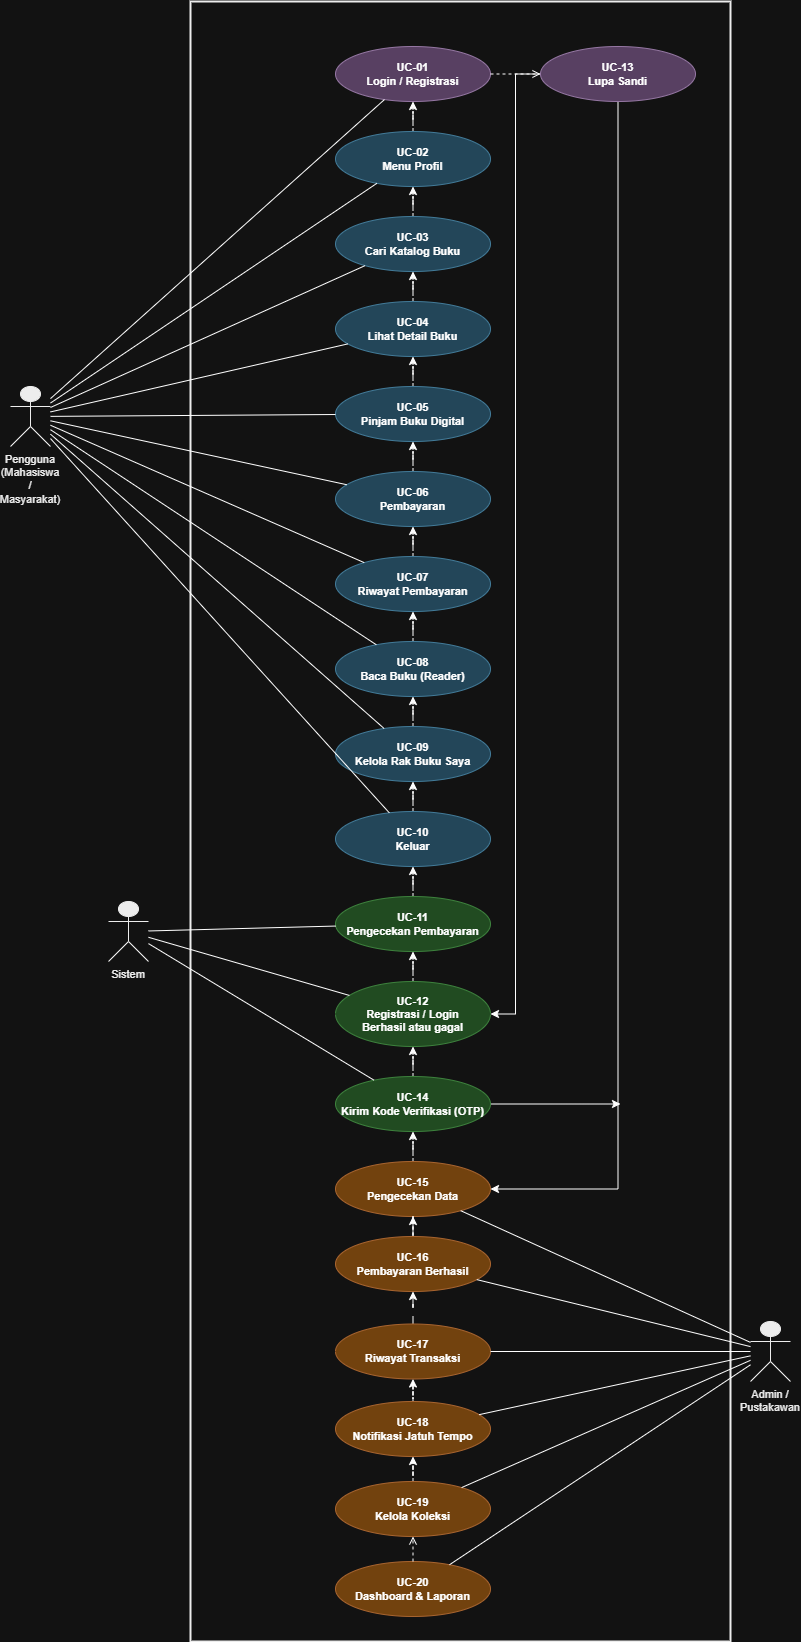

The diagram above was exported from draw.io. Its source (the exported page's mxGraphModel, read from the mxfile embedded in the PNG):
<mxGraphModel dx="2575" dy="2689" grid="1" gridSize="10" guides="1" tooltips="1" connect="1" arrows="1" fold="1" page="1" pageScale="1" pageWidth="827" pageHeight="1169" math="0" shadow="0">
  <root>
    <mxCell id="0" />
    <mxCell id="1" parent="0" />
    <mxCell id="2_XJQ_b6K4vF8QL2HDr9-1" parent="1" style="rounded=0;whiteSpace=wrap;html=1;fillColor=none;strokeColor=#000000;strokeWidth=2;dashed=0;verticalAlign=top;" value="" vertex="1">
      <mxGeometry height="1640" width="540" x="200" y="-20" as="geometry" />
    </mxCell>
    <mxCell id="2_XJQ_b6K4vF8QL2HDr9-2" parent="1" style="shape=umlActor;whiteSpace=wrap;html=1;fillColor=#000000;strokeColor=#000000;fontColor=#000000;fontSize=11;verticalLabelPosition=bottom;verticalAlign=top;align=center;" value="Pengguna&#10;(Mahasiswa /&#10;Masyarakat)" vertex="1">
      <mxGeometry height="60" width="40" x="20" y="365" as="geometry" />
    </mxCell>
    <mxCell id="2_XJQ_b6K4vF8QL2HDr9-3" parent="1" style="shape=umlActor;whiteSpace=wrap;html=1;fillColor=#000000;strokeColor=#000000;fontColor=#000000;fontSize=11;verticalLabelPosition=bottom;verticalAlign=top;align=center;" value="Sistem" vertex="1">
      <mxGeometry height="60" width="40" x="118" y="880" as="geometry" />
    </mxCell>
    <mxCell id="2_XJQ_b6K4vF8QL2HDr9-4" parent="1" style="shape=umlActor;whiteSpace=wrap;html=1;fillColor=#000000;strokeColor=#000000;fontColor=#000000;fontSize=11;verticalLabelPosition=bottom;verticalAlign=top;align=center;" value="Admin /&#10;Pustakawan" vertex="1">
      <mxGeometry height="60" width="40" x="760" y="1300" as="geometry" />
    </mxCell>
    <mxCell id="2_XJQ_b6K4vF8QL2HDr9-5" parent="1" style="ellipse;whiteSpace=wrap;html=1;fillColor=#d4b8e0;strokeColor=#9673a6;fontSize=11;fontStyle=1;align=center;" value="UC-01&#10;Login / Registrasi" vertex="1">
      <mxGeometry height="55" width="155" x="345" y="25" as="geometry" />
    </mxCell>
    <mxCell id="2_XJQ_b6K4vF8QL2HDr9-69" edge="1" parent="1" source="2_XJQ_b6K4vF8QL2HDr9-6" style="edgeStyle=orthogonalEdgeStyle;rounded=0;orthogonalLoop=1;jettySize=auto;html=1;entryX=1;entryY=0.5;entryDx=0;entryDy=0;" target="2_XJQ_b6K4vF8QL2HDr9-19">
      <mxGeometry relative="1" as="geometry">
        <Array as="points">
          <mxPoint x="628" y="1168" />
        </Array>
      </mxGeometry>
    </mxCell>
    <mxCell id="2_XJQ_b6K4vF8QL2HDr9-70" edge="1" parent="1" source="2_XJQ_b6K4vF8QL2HDr9-6" style="edgeStyle=orthogonalEdgeStyle;rounded=0;orthogonalLoop=1;jettySize=auto;html=1;entryX=1;entryY=0.5;entryDx=0;entryDy=0;" target="2_XJQ_b6K4vF8QL2HDr9-17">
      <mxGeometry relative="1" as="geometry" />
    </mxCell>
    <mxCell id="2_XJQ_b6K4vF8QL2HDr9-6" parent="1" style="ellipse;whiteSpace=wrap;html=1;fillColor=#d4b8e0;strokeColor=#9673a6;fontSize=11;fontStyle=1;align=center;" value="UC-13&#10;Lupa Sandi" vertex="1">
      <mxGeometry height="55" width="155" x="550" y="25" as="geometry" />
    </mxCell>
    <mxCell id="2_XJQ_b6K4vF8QL2HDr9-66" edge="1" parent="1" source="2_XJQ_b6K4vF8QL2HDr9-7" style="edgeStyle=orthogonalEdgeStyle;rounded=0;orthogonalLoop=1;jettySize=auto;html=1;dashed=1;" target="2_XJQ_b6K4vF8QL2HDr9-5" value="">
      <mxGeometry relative="1" as="geometry" />
    </mxCell>
    <mxCell id="2_XJQ_b6K4vF8QL2HDr9-7" parent="1" style="ellipse;whiteSpace=wrap;html=1;fillColor=#a8d0e6;strokeColor=#5a9cbf;fontSize=11;fontStyle=1;align=center;" value="UC-02&#10;Menu Profil" vertex="1">
      <mxGeometry height="55" width="155" x="345" y="110" as="geometry" />
    </mxCell>
    <mxCell id="2_XJQ_b6K4vF8QL2HDr9-65" edge="1" parent="1" source="2_XJQ_b6K4vF8QL2HDr9-8" style="edgeStyle=orthogonalEdgeStyle;rounded=0;orthogonalLoop=1;jettySize=auto;html=1;dashed=1;" target="2_XJQ_b6K4vF8QL2HDr9-7" value="">
      <mxGeometry relative="1" as="geometry" />
    </mxCell>
    <mxCell id="2_XJQ_b6K4vF8QL2HDr9-8" parent="1" style="ellipse;whiteSpace=wrap;html=1;fillColor=#a8d0e6;strokeColor=#5a9cbf;fontSize=11;fontStyle=1;align=center;" value="UC-03&#10;Cari Katalog Buku" vertex="1">
      <mxGeometry height="55" width="155" x="345" y="195" as="geometry" />
    </mxCell>
    <mxCell id="2_XJQ_b6K4vF8QL2HDr9-64" edge="1" parent="1" source="2_XJQ_b6K4vF8QL2HDr9-9" style="edgeStyle=orthogonalEdgeStyle;rounded=0;orthogonalLoop=1;jettySize=auto;html=1;dashed=1;" target="2_XJQ_b6K4vF8QL2HDr9-8" value="">
      <mxGeometry relative="1" as="geometry" />
    </mxCell>
    <mxCell id="2_XJQ_b6K4vF8QL2HDr9-9" parent="1" style="ellipse;whiteSpace=wrap;html=1;fillColor=#a8d0e6;strokeColor=#5a9cbf;fontSize=11;fontStyle=1;align=center;" value="UC-04&#10;Lihat Detail Buku" vertex="1">
      <mxGeometry height="55" width="155" x="345" y="280" as="geometry" />
    </mxCell>
    <mxCell id="2_XJQ_b6K4vF8QL2HDr9-63" edge="1" parent="1" source="2_XJQ_b6K4vF8QL2HDr9-10" style="edgeStyle=orthogonalEdgeStyle;rounded=0;orthogonalLoop=1;jettySize=auto;html=1;dashed=1;" target="2_XJQ_b6K4vF8QL2HDr9-9" value="">
      <mxGeometry relative="1" as="geometry" />
    </mxCell>
    <mxCell id="2_XJQ_b6K4vF8QL2HDr9-10" parent="1" style="ellipse;whiteSpace=wrap;html=1;fillColor=#a8d0e6;strokeColor=#5a9cbf;fontSize=11;fontStyle=1;align=center;" value="UC-05&#10;Pinjam Buku Digital" vertex="1">
      <mxGeometry height="55" width="155" x="345" y="365" as="geometry" />
    </mxCell>
    <mxCell id="2_XJQ_b6K4vF8QL2HDr9-62" edge="1" parent="1" source="2_XJQ_b6K4vF8QL2HDr9-11" style="edgeStyle=orthogonalEdgeStyle;rounded=0;orthogonalLoop=1;jettySize=auto;html=1;dashed=1;" target="2_XJQ_b6K4vF8QL2HDr9-10" value="">
      <mxGeometry relative="1" as="geometry" />
    </mxCell>
    <mxCell id="2_XJQ_b6K4vF8QL2HDr9-11" parent="1" style="ellipse;whiteSpace=wrap;html=1;fillColor=#a8d0e6;strokeColor=#5a9cbf;fontSize=11;fontStyle=1;align=center;" value="UC-06&#10;Pembayaran" vertex="1">
      <mxGeometry height="55" width="155" x="345" y="450" as="geometry" />
    </mxCell>
    <mxCell id="2_XJQ_b6K4vF8QL2HDr9-61" edge="1" parent="1" source="2_XJQ_b6K4vF8QL2HDr9-12" style="edgeStyle=orthogonalEdgeStyle;rounded=0;orthogonalLoop=1;jettySize=auto;html=1;dashed=1;" target="2_XJQ_b6K4vF8QL2HDr9-11" value="">
      <mxGeometry relative="1" as="geometry" />
    </mxCell>
    <mxCell id="2_XJQ_b6K4vF8QL2HDr9-12" parent="1" style="ellipse;whiteSpace=wrap;html=1;fillColor=#a8d0e6;strokeColor=#5a9cbf;fontSize=11;fontStyle=1;align=center;" value="UC-07&#10;Riwayat Pembayaran" vertex="1">
      <mxGeometry height="55" width="155" x="345" y="535" as="geometry" />
    </mxCell>
    <mxCell id="2_XJQ_b6K4vF8QL2HDr9-60" edge="1" parent="1" source="2_XJQ_b6K4vF8QL2HDr9-13" style="edgeStyle=orthogonalEdgeStyle;rounded=0;orthogonalLoop=1;jettySize=auto;html=1;dashed=1;" target="2_XJQ_b6K4vF8QL2HDr9-12" value="">
      <mxGeometry relative="1" as="geometry" />
    </mxCell>
    <mxCell id="2_XJQ_b6K4vF8QL2HDr9-13" parent="1" style="ellipse;whiteSpace=wrap;html=1;fillColor=#a8d0e6;strokeColor=#5a9cbf;fontSize=11;fontStyle=1;align=center;" value="UC-08&#10;Baca Buku (Reader)" vertex="1">
      <mxGeometry height="55" width="155" x="345" y="620" as="geometry" />
    </mxCell>
    <mxCell id="2_XJQ_b6K4vF8QL2HDr9-59" edge="1" parent="1" source="2_XJQ_b6K4vF8QL2HDr9-14" style="edgeStyle=orthogonalEdgeStyle;rounded=0;orthogonalLoop=1;jettySize=auto;html=1;dashed=1;" target="2_XJQ_b6K4vF8QL2HDr9-13" value="">
      <mxGeometry relative="1" as="geometry" />
    </mxCell>
    <mxCell id="2_XJQ_b6K4vF8QL2HDr9-14" parent="1" style="ellipse;whiteSpace=wrap;html=1;fillColor=#a8d0e6;strokeColor=#5a9cbf;fontSize=11;fontStyle=1;align=center;" value="UC-09&#10;Kelola Rak Buku Saya" vertex="1">
      <mxGeometry height="55" width="155" x="345" y="705" as="geometry" />
    </mxCell>
    <mxCell id="2_XJQ_b6K4vF8QL2HDr9-58" edge="1" parent="1" source="2_XJQ_b6K4vF8QL2HDr9-15" style="edgeStyle=orthogonalEdgeStyle;rounded=0;orthogonalLoop=1;jettySize=auto;html=1;dashed=1;" target="2_XJQ_b6K4vF8QL2HDr9-14" value="">
      <mxGeometry relative="1" as="geometry" />
    </mxCell>
    <mxCell id="2_XJQ_b6K4vF8QL2HDr9-15" parent="1" style="ellipse;whiteSpace=wrap;html=1;fillColor=#a8d0e6;strokeColor=#5a9cbf;fontSize=11;fontStyle=1;align=center;" value="UC-10&#10;Keluar" vertex="1">
      <mxGeometry height="55" width="155" x="345" y="790" as="geometry" />
    </mxCell>
    <mxCell id="2_XJQ_b6K4vF8QL2HDr9-57" edge="1" parent="1" source="2_XJQ_b6K4vF8QL2HDr9-16" style="edgeStyle=orthogonalEdgeStyle;rounded=0;orthogonalLoop=1;jettySize=auto;html=1;dashed=1;" target="2_XJQ_b6K4vF8QL2HDr9-15" value="">
      <mxGeometry relative="1" as="geometry" />
    </mxCell>
    <mxCell id="2_XJQ_b6K4vF8QL2HDr9-16" parent="1" style="ellipse;whiteSpace=wrap;html=1;fillColor=#a8d8a8;strokeColor=#5aaa5a;fontSize=11;fontStyle=1;align=center;" value="UC-11&#10;Pengecekan Pembayaran" vertex="1">
      <mxGeometry height="55" width="155" x="345" y="875" as="geometry" />
    </mxCell>
    <mxCell id="2_XJQ_b6K4vF8QL2HDr9-56" edge="1" parent="1" source="2_XJQ_b6K4vF8QL2HDr9-17" style="edgeStyle=orthogonalEdgeStyle;rounded=0;orthogonalLoop=1;jettySize=auto;html=1;dashed=1;" target="2_XJQ_b6K4vF8QL2HDr9-16" value="">
      <mxGeometry relative="1" as="geometry" />
    </mxCell>
    <mxCell id="2_XJQ_b6K4vF8QL2HDr9-17" parent="1" style="ellipse;whiteSpace=wrap;html=1;fillColor=#a8d8a8;strokeColor=#5aaa5a;fontSize=11;fontStyle=1;align=center;" value="UC-12&#10;Registrasi / Login&#10;Berhasil atau gagal" vertex="1">
      <mxGeometry height="65" width="155" x="345" y="960" as="geometry" />
    </mxCell>
    <mxCell id="2_XJQ_b6K4vF8QL2HDr9-55" edge="1" parent="1" source="2_XJQ_b6K4vF8QL2HDr9-18" style="edgeStyle=orthogonalEdgeStyle;rounded=0;orthogonalLoop=1;jettySize=auto;html=1;dashed=1;" target="2_XJQ_b6K4vF8QL2HDr9-17" value="">
      <mxGeometry relative="1" as="geometry" />
    </mxCell>
    <mxCell id="2_XJQ_b6K4vF8QL2HDr9-71" edge="1" parent="1" source="2_XJQ_b6K4vF8QL2HDr9-18" style="edgeStyle=orthogonalEdgeStyle;rounded=0;orthogonalLoop=1;jettySize=auto;html=1;strokeWidth=1;">
      <mxGeometry relative="1" as="geometry">
        <mxPoint x="630" y="1082.5" as="targetPoint" />
      </mxGeometry>
    </mxCell>
    <mxCell id="2_XJQ_b6K4vF8QL2HDr9-18" parent="1" style="ellipse;whiteSpace=wrap;html=1;fillColor=#a8d8a8;strokeColor=#5aaa5a;fontSize=11;fontStyle=1;align=center;" value="UC-14&#10;Kirim Kode Verifikasi (OTP)" vertex="1">
      <mxGeometry height="55" width="155" x="345" y="1055" as="geometry" />
    </mxCell>
    <mxCell id="2_XJQ_b6K4vF8QL2HDr9-53" edge="1" parent="1" source="2_XJQ_b6K4vF8QL2HDr9-19" style="edgeStyle=orthogonalEdgeStyle;rounded=0;orthogonalLoop=1;jettySize=auto;html=1;dashed=1;" target="2_XJQ_b6K4vF8QL2HDr9-18" value="">
      <mxGeometry relative="1" as="geometry" />
    </mxCell>
    <mxCell id="2_XJQ_b6K4vF8QL2HDr9-19" parent="1" style="ellipse;whiteSpace=wrap;html=1;fillColor=#f0b87c;strokeColor=#d6874a;fontSize=11;fontStyle=1;align=center;" value="UC-15&#10;Pengecekan Data" vertex="1">
      <mxGeometry height="55" width="155" x="345" y="1140" as="geometry" />
    </mxCell>
    <mxCell id="2_XJQ_b6K4vF8QL2HDr9-52" edge="1" parent="1" source="2_XJQ_b6K4vF8QL2HDr9-20" style="edgeStyle=orthogonalEdgeStyle;rounded=0;orthogonalLoop=1;jettySize=auto;html=1;dashed=1;" target="2_XJQ_b6K4vF8QL2HDr9-19" value="">
      <mxGeometry relative="1" as="geometry" />
    </mxCell>
    <mxCell id="2_XJQ_b6K4vF8QL2HDr9-20" parent="1" style="ellipse;whiteSpace=wrap;html=1;fillColor=#f0b87c;strokeColor=#d6874a;fontSize=11;fontStyle=1;align=center;" value="UC-16&#10;Pembayaran Berhasil" vertex="1">
      <mxGeometry height="55" width="155" x="345" y="1215" as="geometry" />
    </mxCell>
    <mxCell id="2_XJQ_b6K4vF8QL2HDr9-51" edge="1" parent="1" source="2_XJQ_b6K4vF8QL2HDr9-21" style="edgeStyle=orthogonalEdgeStyle;rounded=0;orthogonalLoop=1;jettySize=auto;html=1;dashed=1;dashPattern=8 8;" target="2_XJQ_b6K4vF8QL2HDr9-20" value="">
      <mxGeometry relative="1" as="geometry" />
    </mxCell>
    <mxCell id="2_XJQ_b6K4vF8QL2HDr9-21" parent="1" style="ellipse;whiteSpace=wrap;html=1;fillColor=#f0b87c;strokeColor=#d6874a;fontSize=11;fontStyle=1;align=center;" value="UC-17&#10;Riwayat Transaksi" vertex="1">
      <mxGeometry height="55" width="155" x="345" y="1302.5" as="geometry" />
    </mxCell>
    <mxCell id="2_XJQ_b6K4vF8QL2HDr9-48" edge="1" parent="1" source="2_XJQ_b6K4vF8QL2HDr9-22" style="edgeStyle=orthogonalEdgeStyle;rounded=0;orthogonalLoop=1;jettySize=auto;html=1;dashed=1;" target="2_XJQ_b6K4vF8QL2HDr9-21" value="">
      <mxGeometry relative="1" as="geometry" />
    </mxCell>
    <mxCell id="2_XJQ_b6K4vF8QL2HDr9-22" parent="1" style="ellipse;whiteSpace=wrap;html=1;fillColor=#f0b87c;strokeColor=#d6874a;fontSize=11;fontStyle=1;align=center;" value="UC-18&#10;Notifikasi Jatuh Tempo" vertex="1">
      <mxGeometry height="55" width="155" x="345" y="1380" as="geometry" />
    </mxCell>
    <mxCell id="2_XJQ_b6K4vF8QL2HDr9-47" edge="1" parent="1" source="2_XJQ_b6K4vF8QL2HDr9-23" style="edgeStyle=orthogonalEdgeStyle;rounded=0;orthogonalLoop=1;jettySize=auto;html=1;dashed=1;" target="2_XJQ_b6K4vF8QL2HDr9-22" value="">
      <mxGeometry relative="1" as="geometry" />
    </mxCell>
    <mxCell id="2_XJQ_b6K4vF8QL2HDr9-23" parent="1" style="ellipse;whiteSpace=wrap;html=1;fillColor=#f0b87c;strokeColor=#d6874a;fontSize=11;fontStyle=1;align=center;" value="UC-19&#10;Kelola Koleksi" vertex="1">
      <mxGeometry height="55" width="155" x="345" y="1460" as="geometry" />
    </mxCell>
    <mxCell id="2_XJQ_b6K4vF8QL2HDr9-24" parent="1" style="ellipse;whiteSpace=wrap;html=1;fillColor=#f0b87c;strokeColor=#d6874a;fontSize=11;fontStyle=1;align=center;" value="UC-20&#10;Dashboard &amp; Laporan" vertex="1">
      <mxGeometry height="55" width="155" x="345" y="1540" as="geometry" />
    </mxCell>
    <mxCell id="2_XJQ_b6K4vF8QL2HDr9-25" edge="1" parent="1" source="2_XJQ_b6K4vF8QL2HDr9-2" style="endArrow=none;" target="2_XJQ_b6K4vF8QL2HDr9-5">
      <mxGeometry relative="1" as="geometry" />
    </mxCell>
    <mxCell id="2_XJQ_b6K4vF8QL2HDr9-26" edge="1" parent="1" source="2_XJQ_b6K4vF8QL2HDr9-2" style="endArrow=none;" target="2_XJQ_b6K4vF8QL2HDr9-7">
      <mxGeometry relative="1" as="geometry" />
    </mxCell>
    <mxCell id="2_XJQ_b6K4vF8QL2HDr9-27" edge="1" parent="1" source="2_XJQ_b6K4vF8QL2HDr9-2" style="endArrow=none;" target="2_XJQ_b6K4vF8QL2HDr9-8">
      <mxGeometry relative="1" as="geometry" />
    </mxCell>
    <mxCell id="2_XJQ_b6K4vF8QL2HDr9-28" edge="1" parent="1" source="2_XJQ_b6K4vF8QL2HDr9-2" style="endArrow=none;" target="2_XJQ_b6K4vF8QL2HDr9-9">
      <mxGeometry relative="1" as="geometry" />
    </mxCell>
    <mxCell id="2_XJQ_b6K4vF8QL2HDr9-29" edge="1" parent="1" source="2_XJQ_b6K4vF8QL2HDr9-2" style="endArrow=none;" target="2_XJQ_b6K4vF8QL2HDr9-10">
      <mxGeometry relative="1" as="geometry" />
    </mxCell>
    <mxCell id="2_XJQ_b6K4vF8QL2HDr9-30" edge="1" parent="1" source="2_XJQ_b6K4vF8QL2HDr9-2" style="endArrow=none;" target="2_XJQ_b6K4vF8QL2HDr9-11">
      <mxGeometry relative="1" as="geometry" />
    </mxCell>
    <mxCell id="2_XJQ_b6K4vF8QL2HDr9-31" edge="1" parent="1" source="2_XJQ_b6K4vF8QL2HDr9-2" style="endArrow=none;" target="2_XJQ_b6K4vF8QL2HDr9-12">
      <mxGeometry relative="1" as="geometry" />
    </mxCell>
    <mxCell id="2_XJQ_b6K4vF8QL2HDr9-32" edge="1" parent="1" source="2_XJQ_b6K4vF8QL2HDr9-2" style="endArrow=none;" target="2_XJQ_b6K4vF8QL2HDr9-13">
      <mxGeometry relative="1" as="geometry" />
    </mxCell>
    <mxCell id="2_XJQ_b6K4vF8QL2HDr9-33" edge="1" parent="1" source="2_XJQ_b6K4vF8QL2HDr9-2" style="endArrow=none;" target="2_XJQ_b6K4vF8QL2HDr9-14">
      <mxGeometry relative="1" as="geometry" />
    </mxCell>
    <mxCell id="2_XJQ_b6K4vF8QL2HDr9-34" edge="1" parent="1" source="2_XJQ_b6K4vF8QL2HDr9-2" style="endArrow=none;" target="2_XJQ_b6K4vF8QL2HDr9-15">
      <mxGeometry relative="1" as="geometry" />
    </mxCell>
    <mxCell id="2_XJQ_b6K4vF8QL2HDr9-35" edge="1" parent="1" source="2_XJQ_b6K4vF8QL2HDr9-5" style="endArrow=open;endFill=0;dashed=1;fontSize=10;" target="2_XJQ_b6K4vF8QL2HDr9-6">
      <mxGeometry relative="1" as="geometry">
        <Array as="points" />
      </mxGeometry>
    </mxCell>
    <mxCell id="2_XJQ_b6K4vF8QL2HDr9-36" edge="1" parent="1" source="2_XJQ_b6K4vF8QL2HDr9-3" style="endArrow=none;" target="2_XJQ_b6K4vF8QL2HDr9-16">
      <mxGeometry relative="1" as="geometry" />
    </mxCell>
    <mxCell id="2_XJQ_b6K4vF8QL2HDr9-37" edge="1" parent="1" source="2_XJQ_b6K4vF8QL2HDr9-3" style="endArrow=none;" target="2_XJQ_b6K4vF8QL2HDr9-17">
      <mxGeometry relative="1" as="geometry" />
    </mxCell>
    <mxCell id="2_XJQ_b6K4vF8QL2HDr9-38" edge="1" parent="1" source="2_XJQ_b6K4vF8QL2HDr9-3" style="endArrow=none;" target="2_XJQ_b6K4vF8QL2HDr9-18">
      <mxGeometry relative="1" as="geometry" />
    </mxCell>
    <mxCell id="2_XJQ_b6K4vF8QL2HDr9-39" edge="1" parent="1" source="2_XJQ_b6K4vF8QL2HDr9-4" style="endArrow=none;" target="2_XJQ_b6K4vF8QL2HDr9-19">
      <mxGeometry relative="1" as="geometry" />
    </mxCell>
    <mxCell id="2_XJQ_b6K4vF8QL2HDr9-40" edge="1" parent="1" source="2_XJQ_b6K4vF8QL2HDr9-4" style="endArrow=none;" target="2_XJQ_b6K4vF8QL2HDr9-20">
      <mxGeometry relative="1" as="geometry" />
    </mxCell>
    <mxCell id="2_XJQ_b6K4vF8QL2HDr9-41" edge="1" parent="1" source="2_XJQ_b6K4vF8QL2HDr9-4" style="endArrow=none;" target="2_XJQ_b6K4vF8QL2HDr9-21">
      <mxGeometry relative="1" as="geometry" />
    </mxCell>
    <mxCell id="2_XJQ_b6K4vF8QL2HDr9-42" edge="1" parent="1" source="2_XJQ_b6K4vF8QL2HDr9-4" style="endArrow=none;" target="2_XJQ_b6K4vF8QL2HDr9-22">
      <mxGeometry relative="1" as="geometry" />
    </mxCell>
    <mxCell id="2_XJQ_b6K4vF8QL2HDr9-43" edge="1" parent="1" source="2_XJQ_b6K4vF8QL2HDr9-4" style="endArrow=none;" target="2_XJQ_b6K4vF8QL2HDr9-23">
      <mxGeometry relative="1" as="geometry" />
    </mxCell>
    <mxCell id="2_XJQ_b6K4vF8QL2HDr9-44" edge="1" parent="1" source="2_XJQ_b6K4vF8QL2HDr9-4" style="endArrow=none;" target="2_XJQ_b6K4vF8QL2HDr9-24">
      <mxGeometry relative="1" as="geometry" />
    </mxCell>
    <mxCell id="2_XJQ_b6K4vF8QL2HDr9-49" edge="1" parent="1" source="2_XJQ_b6K4vF8QL2HDr9-6" style="edgeStyle=orthogonalEdgeStyle;rounded=0;orthogonalLoop=1;jettySize=auto;html=1;exitX=0.5;exitY=1;exitDx=0;exitDy=0;" target="2_XJQ_b6K4vF8QL2HDr9-6">
      <mxGeometry relative="1" as="geometry" />
    </mxCell>
    <mxCell id="2_XJQ_b6K4vF8QL2HDr9-50" edge="1" parent="1" source="2_XJQ_b6K4vF8QL2HDr9-24" style="endArrow=open;endFill=0;dashed=1;fontSize=10;exitX=0.5;exitY=0;exitDx=0;exitDy=0;entryX=0.5;entryY=1;entryDx=0;entryDy=0;" target="2_XJQ_b6K4vF8QL2HDr9-23">
      <mxGeometry relative="1" as="geometry">
        <Array as="points" />
        <mxPoint x="420" y="1530" as="sourcePoint" />
        <mxPoint x="470" y="1530" as="targetPoint" />
      </mxGeometry>
    </mxCell>
  </root>
</mxGraphModel>